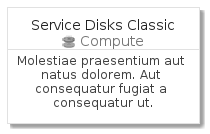

The diagram above was rendered by PlantUML. Its source (embedded in the PNG):
@startuml
' configures the library
!global $INCLUSION_MODE="local"
!global $LIB_BASE_LOCATION="../../.."
' loads the library
!include $LIB_BASE_LOCATION/bootstrap.puml
' loads the azure-v2 bootstrap
include('azure-v2/bootstrap')
' loads the ServiceDisksClassic element
include('azure-v2/Item/Compute/ServiceDisksClassic')
ServiceDisksClassicCard('service_disks_classic', 'Service Disks Classic', 'Molestiae praesentium aut natus dolorem. Aut consequatur fugiat a consequatur ut.')
@enduml